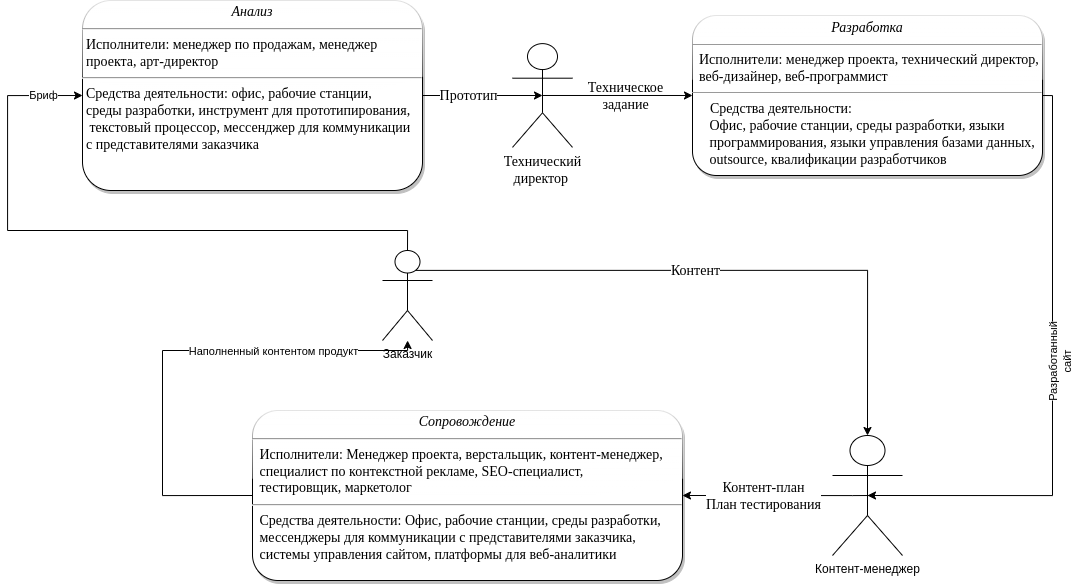

The diagram above was exported from draw.io. Its source (the exported page's mxGraphModel, read from the mxfile embedded in the PNG):
<mxGraphModel dx="742" dy="1022" grid="1" gridSize="10" guides="1" tooltips="1" connect="1" arrows="1" fold="1" page="1" pageScale="1" pageWidth="827" pageHeight="1169" math="0" shadow="0">
  <root>
    <mxCell id="0" />
    <mxCell id="1" parent="0" />
    <mxCell id="VJMRrdQotO0pe4onKzn1-3" style="edgeStyle=orthogonalEdgeStyle;rounded=0;orthogonalLoop=1;jettySize=auto;html=1;exitX=1;exitY=0.5;exitDx=0;exitDy=0;fontFamily=Times New Roman;fontSize=14;entryX=0.5;entryY=0.5;entryDx=0;entryDy=0;entryPerimeter=0;" edge="1" parent="1" source="9E9SiuCPPKnG8LTFCAai-1" target="VJMRrdQotO0pe4onKzn1-2">
      <mxGeometry relative="1" as="geometry" />
    </mxCell>
    <mxCell id="VJMRrdQotO0pe4onKzn1-8" value="Техническое&lt;br&gt;задание" style="edgeLabel;html=1;align=center;verticalAlign=middle;resizable=0;points=[];fontSize=14;fontFamily=Times New Roman;" vertex="1" connectable="0" parent="VJMRrdQotO0pe4onKzn1-3">
      <mxGeometry x="-0.3064" relative="1" as="geometry">
        <mxPoint x="161" as="offset" />
      </mxGeometry>
    </mxCell>
    <mxCell id="9E9SiuCPPKnG8LTFCAai-1" value="&lt;p style=&quot;margin: 4px 0px 0px; text-align: center; font-size: 14px;&quot;&gt;&lt;i style=&quot;font-size: 14px;&quot;&gt;Анализ&lt;/i&gt;&lt;/p&gt;&lt;hr style=&quot;font-size: 14px;&quot;&gt;&lt;p style=&quot;margin: 0px 0px 0px 4px; font-size: 14px;&quot;&gt;Исполнители: менеджер по продажам, менеджер &lt;br style=&quot;font-size: 14px;&quot;&gt;проекта, арт-директор&lt;br style=&quot;font-size: 14px;&quot;&gt;&lt;/p&gt;&lt;hr style=&quot;font-size: 14px;&quot;&gt;&lt;p style=&quot;margin: 0px 0px 0px 4px; font-size: 14px;&quot;&gt;Средства деятельности: офис, рабочие станции, &lt;br style=&quot;font-size: 14px;&quot;&gt;среды разработки, инструмент для прототипирования,&lt;br style=&quot;font-size: 14px;&quot;&gt;&amp;nbsp;текстовый процессор, мессенджер для коммуникации &lt;br style=&quot;font-size: 14px;&quot;&gt;с представителями заказчика&lt;/p&gt;" style="verticalAlign=top;align=left;overflow=fill;fontSize=14;fontFamily=Times New Roman;html=1;glass=1;shadow=1;rounded=1;" parent="1" vertex="1">
      <mxGeometry x="300" y="90" width="340" height="190" as="geometry" />
    </mxCell>
    <mxCell id="9E9SiuCPPKnG8LTFCAai-16" style="edgeStyle=orthogonalEdgeStyle;rounded=0;orthogonalLoop=1;jettySize=auto;html=1;exitX=0;exitY=0.5;exitDx=0;exitDy=0;" parent="1" source="9E9SiuCPPKnG8LTFCAai-3" target="9E9SiuCPPKnG8LTFCAai-4" edge="1">
      <mxGeometry relative="1" as="geometry">
        <Array as="points">
          <mxPoint x="380" y="585" />
          <mxPoint x="380" y="440" />
          <mxPoint x="625" y="440" />
        </Array>
        <mxPoint x="590" y="390" as="targetPoint" />
      </mxGeometry>
    </mxCell>
    <mxCell id="9E9SiuCPPKnG8LTFCAai-17" value="Наполненный контентом продукт" style="edgeLabel;html=1;align=center;verticalAlign=middle;resizable=0;points=[];" parent="9E9SiuCPPKnG8LTFCAai-16" vertex="1" connectable="0">
      <mxGeometry x="-0.5782" y="2" relative="1" as="geometry">
        <mxPoint x="112" y="-132" as="offset" />
      </mxGeometry>
    </mxCell>
    <mxCell id="9E9SiuCPPKnG8LTFCAai-3" value="&lt;p style=&quot;margin: 4px 0px 0px; text-align: center; font-size: 14px;&quot;&gt;&lt;i style=&quot;font-size: 14px;&quot;&gt;Сопровождение&lt;/i&gt;&lt;/p&gt;&lt;hr style=&quot;font-size: 14px;&quot;&gt;&lt;p style=&quot;margin: 0px 0px 0px 4px; font-size: 14px;&quot;&gt;&amp;nbsp;Исполнители:&amp;nbsp;Менеджер проекта, верстальщик, контент-менеджер, &lt;br style=&quot;font-size: 14px;&quot;&gt;&amp;nbsp;специалист по контекстной рекламе, SEO-специалист, &lt;br style=&quot;font-size: 14px;&quot;&gt;&amp;nbsp;тестировщик, маркетолог&lt;br style=&quot;font-size: 14px;&quot;&gt;&lt;/p&gt;&lt;hr style=&quot;font-size: 14px;&quot;&gt;&lt;p style=&quot;margin: 0px 0px 0px 4px; font-size: 14px;&quot;&gt;&amp;nbsp;Средства деятельности:&amp;nbsp;Офис, рабочие станции, среды разработки, &lt;br style=&quot;font-size: 14px;&quot;&gt;&amp;nbsp;мессенджеры для коммуникации с представителями заказчика, &lt;br style=&quot;font-size: 14px;&quot;&gt;&amp;nbsp;системы управления сайтом, платформы для веб-аналитики&lt;/p&gt;" style="verticalAlign=top;align=left;overflow=fill;fontSize=14;fontFamily=Times New Roman;html=1;glass=1;shadow=1;rounded=1;" parent="1" vertex="1">
      <mxGeometry x="470" y="500" width="430" height="170" as="geometry" />
    </mxCell>
    <mxCell id="9E9SiuCPPKnG8LTFCAai-9" style="edgeStyle=orthogonalEdgeStyle;rounded=0;orthogonalLoop=1;jettySize=auto;html=1;entryX=0;entryY=0.5;entryDx=0;entryDy=0;exitX=0.5;exitY=0;exitDx=0;exitDy=0;exitPerimeter=0;" parent="1" source="9E9SiuCPPKnG8LTFCAai-4" target="9E9SiuCPPKnG8LTFCAai-1" edge="1">
      <mxGeometry relative="1" as="geometry">
        <Array as="points">
          <mxPoint x="625" y="320" />
          <mxPoint x="225" y="320" />
          <mxPoint x="225" y="185" />
        </Array>
      </mxGeometry>
    </mxCell>
    <mxCell id="9E9SiuCPPKnG8LTFCAai-10" value="Бриф" style="edgeLabel;html=1;align=center;verticalAlign=middle;resizable=0;points=[];" parent="9E9SiuCPPKnG8LTFCAai-9" vertex="1" connectable="0">
      <mxGeometry x="0.4346" y="-2" relative="1" as="geometry">
        <mxPoint x="33" y="-103" as="offset" />
      </mxGeometry>
    </mxCell>
    <mxCell id="VJMRrdQotO0pe4onKzn1-11" style="edgeStyle=orthogonalEdgeStyle;rounded=0;orthogonalLoop=1;jettySize=auto;html=1;fontFamily=Times New Roman;fontSize=14;entryX=0.5;entryY=0;entryDx=0;entryDy=0;entryPerimeter=0;exitX=0.671;exitY=0.221;exitDx=0;exitDy=0;exitPerimeter=0;" edge="1" parent="1" source="9E9SiuCPPKnG8LTFCAai-4" target="9E9SiuCPPKnG8LTFCAai-5">
      <mxGeometry relative="1" as="geometry">
        <mxPoint x="870" y="360" as="targetPoint" />
        <Array as="points">
          <mxPoint x="1085" y="360" />
        </Array>
      </mxGeometry>
    </mxCell>
    <mxCell id="VJMRrdQotO0pe4onKzn1-12" value="Контент" style="edgeLabel;html=1;align=center;verticalAlign=middle;resizable=0;points=[];fontSize=14;fontFamily=Times New Roman;" vertex="1" connectable="0" parent="VJMRrdQotO0pe4onKzn1-11">
      <mxGeometry x="0.1756" y="-2" relative="1" as="geometry">
        <mxPoint x="-84" y="-2" as="offset" />
      </mxGeometry>
    </mxCell>
    <mxCell id="9E9SiuCPPKnG8LTFCAai-4" value="Заказчик" style="shape=umlActor;verticalLabelPosition=bottom;verticalAlign=top;html=1;" parent="1" vertex="1">
      <mxGeometry x="600" y="340" width="50" height="90" as="geometry" />
    </mxCell>
    <mxCell id="9E9SiuCPPKnG8LTFCAai-5" value="Контент-менеджер" style="shape=umlActor;verticalLabelPosition=bottom;verticalAlign=top;html=1;" parent="1" vertex="1">
      <mxGeometry x="1050" y="525" width="70" height="120" as="geometry" />
    </mxCell>
    <mxCell id="9E9SiuCPPKnG8LTFCAai-18" style="edgeStyle=orthogonalEdgeStyle;rounded=0;orthogonalLoop=1;jettySize=auto;html=1;exitX=1;exitY=0.5;exitDx=0;exitDy=0;entryX=0.5;entryY=0.5;entryDx=0;entryDy=0;entryPerimeter=0;" parent="1" source="9E9SiuCPPKnG8LTFCAai-13" target="9E9SiuCPPKnG8LTFCAai-5" edge="1">
      <mxGeometry relative="1" as="geometry">
        <mxPoint x="1249.97" y="250" as="sourcePoint" />
        <Array as="points">
          <mxPoint x="1270" y="185" />
          <mxPoint x="1270" y="585" />
        </Array>
      </mxGeometry>
    </mxCell>
    <mxCell id="9E9SiuCPPKnG8LTFCAai-21" value="Разработанный&lt;br&gt;сайт" style="edgeLabel;html=1;align=center;verticalAlign=middle;resizable=0;points=[];horizontal=0;" parent="9E9SiuCPPKnG8LTFCAai-18" vertex="1" connectable="0">
      <mxGeometry x="0.3373" y="1" relative="1" as="geometry">
        <mxPoint x="6" y="-121" as="offset" />
      </mxGeometry>
    </mxCell>
    <mxCell id="9E9SiuCPPKnG8LTFCAai-13" value="&lt;p style=&quot;margin: 4px 0px 0px; text-align: center; font-size: 14px;&quot;&gt;&lt;i style=&quot;&quot;&gt;&lt;font style=&quot;font-size: 14px;&quot; face=&quot;Times New Roman&quot;&gt;Разработка&lt;/font&gt;&lt;/i&gt;&lt;/p&gt;&lt;hr style=&quot;font-size: 14px;&quot; size=&quot;1&quot;&gt;&lt;p style=&quot;margin: 0px 0px 0px 4px; font-size: 14px;&quot;&gt;&lt;/p&gt;&lt;font style=&quot;font-size: 14px;&quot; face=&quot;Times New Roman&quot;&gt;&amp;nbsp; Исполнители: менеджер проекта, технический директор,&amp;nbsp;&lt;br&gt;&amp;nbsp; веб-дизайнер, веб-программист&lt;br&gt;&lt;/font&gt;&lt;hr style=&quot;font-size: 14px;&quot; size=&quot;1&quot;&gt;&lt;p style=&quot;margin: 0px 0px 0px 4px; font-size: 14px;&quot;&gt;&lt;font style=&quot;font-size: 14px;&quot; face=&quot;Times New Roman&quot;&gt;&amp;nbsp; &amp;nbsp; Средства деятельности:&amp;nbsp;&lt;/font&gt;&lt;/p&gt;&lt;font style=&quot;font-size: 14px;&quot; face=&quot;Times New Roman&quot;&gt;&amp;nbsp; &amp;nbsp; &amp;nbsp;Офис, рабочие станции, среды разработки, языки&lt;br&gt;&amp;nbsp; &amp;nbsp; &amp;nbsp;программирования, языки управления базами данных,&lt;br&gt;&lt;/font&gt;&lt;span style=&quot;font-size: 14px; font-family: &amp;quot;Times New Roman&amp;quot;; background-color: transparent;&quot;&gt;&amp;nbsp; &amp;nbsp; &amp;nbsp;outsource, квалификации разработчиков&lt;/span&gt;&lt;font style=&quot;font-size: 14px;&quot; face=&quot;Times New Roman&quot;&gt;&lt;br&gt;&lt;/font&gt;" style="verticalAlign=top;align=left;overflow=fill;fontSize=12;fontFamily=Helvetica;html=1;glass=1;shadow=1;rounded=1;" parent="1" vertex="1">
      <mxGeometry x="910" y="105" width="350" height="160" as="geometry" />
    </mxCell>
    <mxCell id="VJMRrdQotO0pe4onKzn1-7" style="edgeStyle=orthogonalEdgeStyle;rounded=0;orthogonalLoop=1;jettySize=auto;html=1;exitX=0.5;exitY=0.5;exitDx=0;exitDy=0;exitPerimeter=0;fontFamily=Times New Roman;fontSize=14;" edge="1" parent="1" source="VJMRrdQotO0pe4onKzn1-2" target="9E9SiuCPPKnG8LTFCAai-13">
      <mxGeometry relative="1" as="geometry" />
    </mxCell>
    <mxCell id="VJMRrdQotO0pe4onKzn1-9" value="Прототип" style="edgeLabel;html=1;align=center;verticalAlign=middle;resizable=0;points=[];fontSize=14;fontFamily=Times New Roman;" vertex="1" connectable="0" parent="VJMRrdQotO0pe4onKzn1-7">
      <mxGeometry x="-0.1478" y="-2" relative="1" as="geometry">
        <mxPoint x="-139" y="-2" as="offset" />
      </mxGeometry>
    </mxCell>
    <mxCell id="VJMRrdQotO0pe4onKzn1-2" value="Технический&lt;br&gt;директор&amp;nbsp;" style="shape=umlActor;verticalLabelPosition=bottom;verticalAlign=top;html=1;fontFamily=Times New Roman;fontSize=14;" vertex="1" parent="1">
      <mxGeometry x="730" y="133.12" width="60" height="103.75" as="geometry" />
    </mxCell>
    <mxCell id="9E9SiuCPPKnG8LTFCAai-20" style="edgeStyle=orthogonalEdgeStyle;rounded=0;orthogonalLoop=1;jettySize=auto;html=1;" parent="1" edge="1">
      <mxGeometry relative="1" as="geometry">
        <Array as="points">
          <mxPoint x="1069.97" y="585" />
          <mxPoint x="1069.97" y="585" />
        </Array>
        <mxPoint x="1089.97" y="585" as="sourcePoint" />
        <mxPoint x="899.97" y="585" as="targetPoint" />
      </mxGeometry>
    </mxCell>
    <mxCell id="VJMRrdQotO0pe4onKzn1-10" value="Контент-план&lt;br&gt;План тестирования" style="edgeLabel;html=1;align=center;verticalAlign=middle;resizable=0;points=[];fontSize=14;fontFamily=Times New Roman;" vertex="1" connectable="0" parent="9E9SiuCPPKnG8LTFCAai-20">
      <mxGeometry x="0.406" y="-3" relative="1" as="geometry">
        <mxPoint x="24" y="3" as="offset" />
      </mxGeometry>
    </mxCell>
  </root>
</mxGraphModel>